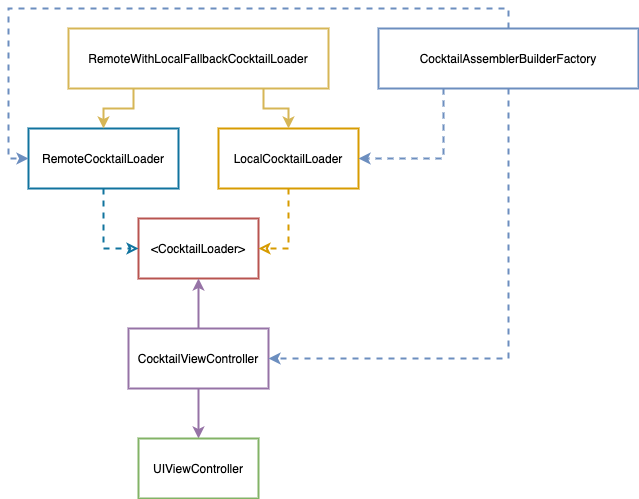

The diagram above was exported from draw.io. Its source (the exported page's mxGraphModel, read from the mxfile embedded in the PNG):
<mxGraphModel dx="946" dy="615" grid="1" gridSize="10" guides="1" tooltips="1" connect="1" arrows="1" fold="1" page="1" pageScale="1" pageWidth="827" pageHeight="1169" math="0" shadow="0">
  <root>
    <mxCell id="0" />
    <mxCell id="1" parent="0" />
    <mxCell id="iO3VFaUCDyFQkcnm5qCs-1" value="&amp;lt;CocktailLoader&amp;gt;" style="rounded=0;whiteSpace=wrap;html=1;strokeColor=#b85450;fillColor=none;strokeWidth=2;" parent="1" vertex="1">
      <mxGeometry x="150" y="240" width="120" height="60" as="geometry" />
    </mxCell>
    <mxCell id="iO3VFaUCDyFQkcnm5qCs-17" style="edgeStyle=orthogonalEdgeStyle;rounded=0;orthogonalLoop=1;jettySize=auto;html=1;exitX=0.5;exitY=1;exitDx=0;exitDy=0;entryX=0;entryY=0.5;entryDx=0;entryDy=0;dashed=1;endArrow=classic;endFill=0;fillColor=#b1ddf0;strokeColor=#10739e;strokeWidth=2;" parent="1" source="iO3VFaUCDyFQkcnm5qCs-2" target="iO3VFaUCDyFQkcnm5qCs-1" edge="1">
      <mxGeometry relative="1" as="geometry" />
    </mxCell>
    <mxCell id="iO3VFaUCDyFQkcnm5qCs-2" value="RemoteCocktailLoader" style="rounded=0;whiteSpace=wrap;html=1;strokeColor=#10739e;fillColor=none;strokeWidth=2;" parent="1" vertex="1">
      <mxGeometry x="40" y="150" width="150" height="60" as="geometry" />
    </mxCell>
    <mxCell id="iO3VFaUCDyFQkcnm5qCs-16" style="edgeStyle=orthogonalEdgeStyle;rounded=0;orthogonalLoop=1;jettySize=auto;html=1;exitX=0.5;exitY=1;exitDx=0;exitDy=0;entryX=1;entryY=0.5;entryDx=0;entryDy=0;dashed=1;fillColor=#ffe6cc;strokeColor=#d79b00;endArrow=classic;endFill=0;strokeWidth=2;" parent="1" source="iO3VFaUCDyFQkcnm5qCs-3" target="iO3VFaUCDyFQkcnm5qCs-1" edge="1">
      <mxGeometry relative="1" as="geometry" />
    </mxCell>
    <mxCell id="iO3VFaUCDyFQkcnm5qCs-3" value="LocalCocktailLoader" style="rounded=0;whiteSpace=wrap;html=1;strokeColor=#d79b00;fillColor=none;strokeWidth=2;" parent="1" vertex="1">
      <mxGeometry x="230" y="150" width="140" height="60" as="geometry" />
    </mxCell>
    <mxCell id="iO3VFaUCDyFQkcnm5qCs-9" style="edgeStyle=orthogonalEdgeStyle;rounded=0;orthogonalLoop=1;jettySize=auto;html=1;exitX=0.25;exitY=1;exitDx=0;exitDy=0;entryX=0.5;entryY=0;entryDx=0;entryDy=0;fillColor=#fff2cc;strokeColor=#d6b656;strokeWidth=2;" parent="1" source="iO3VFaUCDyFQkcnm5qCs-4" target="iO3VFaUCDyFQkcnm5qCs-2" edge="1">
      <mxGeometry relative="1" as="geometry" />
    </mxCell>
    <mxCell id="iO3VFaUCDyFQkcnm5qCs-10" style="edgeStyle=orthogonalEdgeStyle;rounded=0;orthogonalLoop=1;jettySize=auto;html=1;exitX=0.75;exitY=1;exitDx=0;exitDy=0;entryX=0.5;entryY=0;entryDx=0;entryDy=0;fillColor=#fff2cc;strokeColor=#d6b656;strokeWidth=2;" parent="1" source="iO3VFaUCDyFQkcnm5qCs-4" target="iO3VFaUCDyFQkcnm5qCs-3" edge="1">
      <mxGeometry relative="1" as="geometry" />
    </mxCell>
    <mxCell id="iO3VFaUCDyFQkcnm5qCs-4" value="RemoteWithLocalFallbackCocktailLoader" style="rounded=0;whiteSpace=wrap;html=1;strokeColor=#d6b656;strokeWidth=2;fillColor=none;" parent="1" vertex="1">
      <mxGeometry x="80" y="50" width="260" height="60" as="geometry" />
    </mxCell>
    <mxCell id="iO3VFaUCDyFQkcnm5qCs-12" style="edgeStyle=orthogonalEdgeStyle;rounded=0;orthogonalLoop=1;jettySize=auto;html=1;exitX=0.5;exitY=1;exitDx=0;exitDy=0;entryX=0.5;entryY=0;entryDx=0;entryDy=0;fillColor=#e1d5e7;strokeColor=#9673a6;strokeWidth=2;" parent="1" source="iO3VFaUCDyFQkcnm5qCs-6" target="iO3VFaUCDyFQkcnm5qCs-7" edge="1">
      <mxGeometry relative="1" as="geometry" />
    </mxCell>
    <mxCell id="iO3VFaUCDyFQkcnm5qCs-13" style="edgeStyle=orthogonalEdgeStyle;rounded=0;orthogonalLoop=1;jettySize=auto;html=1;exitX=0.5;exitY=0;exitDx=0;exitDy=0;entryX=0.5;entryY=1;entryDx=0;entryDy=0;fillColor=#e1d5e7;strokeColor=#9673a6;strokeWidth=2;" parent="1" source="iO3VFaUCDyFQkcnm5qCs-6" target="iO3VFaUCDyFQkcnm5qCs-1" edge="1">
      <mxGeometry relative="1" as="geometry" />
    </mxCell>
    <mxCell id="iO3VFaUCDyFQkcnm5qCs-6" value="CocktailViewController" style="rounded=0;whiteSpace=wrap;html=1;strokeColor=#9673a6;fillColor=none;strokeWidth=2;" parent="1" vertex="1">
      <mxGeometry x="140" y="350" width="140" height="60" as="geometry" />
    </mxCell>
    <mxCell id="iO3VFaUCDyFQkcnm5qCs-7" value="UIViewController" style="rounded=0;whiteSpace=wrap;html=1;strokeColor=#82b366;fillColor=none;strokeWidth=2;" parent="1" vertex="1">
      <mxGeometry x="150" y="460" width="120" height="60" as="geometry" />
    </mxCell>
    <mxCell id="iO3VFaUCDyFQkcnm5qCs-11" style="edgeStyle=orthogonalEdgeStyle;rounded=0;orthogonalLoop=1;jettySize=auto;html=1;exitX=0.5;exitY=0;exitDx=0;exitDy=0;entryX=0;entryY=0.5;entryDx=0;entryDy=0;dashed=1;fillColor=#dae8fc;strokeColor=#6c8ebf;strokeWidth=2;" parent="1" source="iO3VFaUCDyFQkcnm5qCs-8" target="iO3VFaUCDyFQkcnm5qCs-2" edge="1">
      <mxGeometry relative="1" as="geometry" />
    </mxCell>
    <mxCell id="iO3VFaUCDyFQkcnm5qCs-14" style="edgeStyle=orthogonalEdgeStyle;rounded=0;orthogonalLoop=1;jettySize=auto;html=1;exitX=0.5;exitY=1;exitDx=0;exitDy=0;entryX=1;entryY=0.5;entryDx=0;entryDy=0;dashed=1;fillColor=#dae8fc;strokeColor=#6c8ebf;strokeWidth=2;" parent="1" source="iO3VFaUCDyFQkcnm5qCs-8" target="iO3VFaUCDyFQkcnm5qCs-6" edge="1">
      <mxGeometry relative="1" as="geometry" />
    </mxCell>
    <mxCell id="iO3VFaUCDyFQkcnm5qCs-15" style="edgeStyle=orthogonalEdgeStyle;rounded=0;orthogonalLoop=1;jettySize=auto;html=1;exitX=0.25;exitY=1;exitDx=0;exitDy=0;entryX=1;entryY=0.5;entryDx=0;entryDy=0;dashed=1;fillColor=#dae8fc;strokeColor=#6c8ebf;strokeWidth=2;" parent="1" source="iO3VFaUCDyFQkcnm5qCs-8" target="iO3VFaUCDyFQkcnm5qCs-3" edge="1">
      <mxGeometry relative="1" as="geometry" />
    </mxCell>
    <mxCell id="iO3VFaUCDyFQkcnm5qCs-8" value="CocktailAssemblerBuilderFactory" style="rounded=0;whiteSpace=wrap;html=1;strokeColor=#6c8ebf;fillColor=none;labelBackgroundColor=none;labelBorderColor=none;strokeWidth=2;" parent="1" vertex="1">
      <mxGeometry x="390" y="50" width="260" height="60" as="geometry" />
    </mxCell>
  </root>
</mxGraphModel>